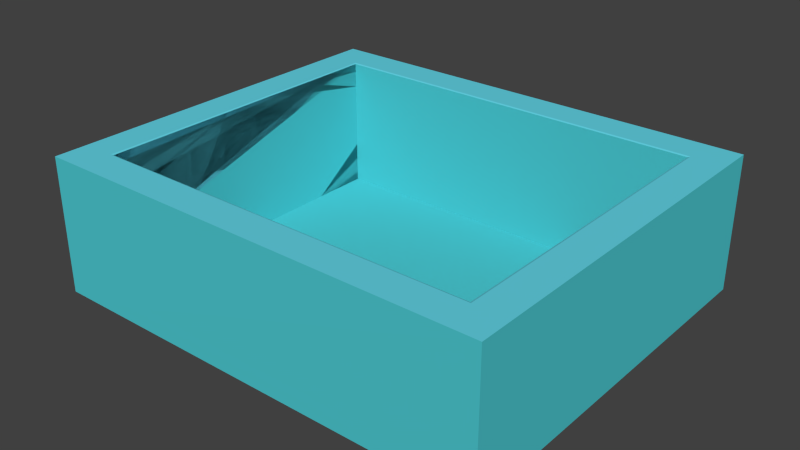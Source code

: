 # Source: source2.blend  (saved by Blender 2.76.0; exported with 4.5.12 LTS)
import bpy
from mathutils import Matrix  # noqa: F401  (used for matrix-valued properties, if any)

bpy.ops.wm.read_factory_settings(use_empty=True)
scene = bpy.context.scene
scene.name = 'Scene'

# ---- collections
col_collection_1 = bpy.data.collections.new('Collection 1'); scene.collection.children.link(col_collection_1)

# ---- materials (node trees are filled in below, after node groups)
mat_external = bpy.data.materials.new('External')
mat_external.alpha_threshold = 0.0
mat_external.use_transparent_shadow = False
mat_external.diffuse_color = (0.077, 0.595, 0.65, 1.0)
mat_external.specular_color = (0.5, 0.5, 0.5)
mat_external.roughness = 0.5
mat_internal = bpy.data.materials.new('Internal')
mat_internal.alpha_threshold = 0.0
mat_internal.use_transparent_shadow = False
mat_internal.diffuse_color = (0.07704, 0.5955, 0.65, 1.0)
mat_internal.specular_color = (0.5, 0.5, 0.5)
mat_internal.roughness = 0.5
mat_border = bpy.data.materials.new('Border')
mat_border.alpha_threshold = 0.0
mat_border.use_transparent_shadow = False
mat_border.diffuse_color = (0.1284, 0.6682, 0.8, 1.0)
mat_border.specular_color = (0.5, 0.5, 0.5)
mat_border.roughness = 0.5

# ---- material node trees

# ---- world
world_world = bpy.data.worlds.new('World'); scene.world = world_world
world_world.color = (0.05088, 0.05088, 0.05088)
world_world.use_sun_shadow = False
world_world.sun_shadow_jitter_overblur = 0.0
world_world.cycles.sampling_method = 'MANUAL'
world_world.cycles.sample_map_resolution = 256

# ---- meshes
me_cube = bpy.data.meshes.new('Cube')
me_cube.from_pydata([(-9.5, 11.5, -4.0), (9.5, 11.5, -4.0), (9.5, -11.5, -4.0), (-9.5, -11.5, -4.0), (-9.5, 11.5, 4.0), (9.5, 11.5, 4.0), (9.5, -11.5, 4.0), (-9.5, -11.5, 4.0), (-9.595, 11.61, -4.04), (9.595, 11.61, -4.04), (-9.595, 11.62, 4.04), (9.595, 11.61, 4.04), (9.595, -11.61, 4.04), (-9.595, -11.61, 4.04), (-9.5, 11.5, 4.0), (9.5, 11.5, 4.0), (-9.5, 11.5, -4.0), (9.5, 11.5, -4.0), (9.595, 13.61, 4.04), (9.595, 13.61, -4.04), (9.595, 13.61, -4.04), (11.62, 13.61, -4.04), (9.595, 13.61, 4.04), (11.62, 13.61, 4.04), (-11.62, 11.62, -4.04), (-11.61, 11.62, 4.04), (-11.62, 11.62, -4.04), (-11.61, 11.62, 4.04), (-11.61, 13.62, 4.04), (-11.62, 13.62, -4.04), (-11.62, -13.61, -4.04), (11.61, -13.62, -4.04), (11.61, -13.62, 4.04), (-11.62, -13.61, 4.04), (9.5, 11.5, 4.0), (-9.5, 11.5, -4.0), (-9.5, 11.5, 0.0), (4.75, 11.5, -4.0), (9.5, 11.5, 2.0), (4.75, 11.5, 4.0), (-9.5, 11.5, 2.0), (9.5, 11.5, -4.0), (-9.5, 11.5, -4.0), (-9.5, 11.5, 4.0), (-4.75, 11.5, 4.0), (-9.5, 11.5, -2.0), (-9.5, 11.5, 4.0), (0.0, 11.5, -4.0), (6.676e-06, 11.5, 4.0), (9.5, 11.5, -2.0), (9.5, 11.5, 2.0), (-9.5, 11.5, 0.0), (-9.5, 11.5, -2.0), (-4.75, 11.5, 4.0), (4.75, 11.5, 4.0), (-4.75, 11.5, 4.0), (-9.5, 11.5, -2.0), (7.125, 11.5, 4.0), (9.5, 11.5, -4.0), (-9.5, 11.5, -4.0), (-9.5, 11.5, 4.0), (-9.5, 11.5, -1.0), (9.5, 11.5, 4.0), (9.5, 11.5, -1.0), (-9.5, 11.5, -4.0), (6.676e-06, 11.5, 4.0), (-2.375, 11.5, 4.0), (9.5, 11.5, 1.0), (-9.5, 11.5, 0.0), (-9.5, 11.5, -1.0), (9.5, 11.5, 4.0), (9.5, 11.5, 1.0), (2.375, 11.5, 4.0), (-9.5, 11.5, 4.0), (-7.125, 11.5, 4.0), (0.0, 11.5, -4.0), (7.125, 11.5, -4.0), (2.375, 11.5, 4.0), (-7.125, 11.5, 4.0), (9.5, 11.5, 3.0), (-9.5, 11.5, 0.0), (-9.5, 11.5, 1.0), (-9.5, 11.5, -2.0), (-9.5, 11.5, -1.0), (-9.5, 11.5, -3.0), (-9.5, 11.5, 1.0), (-9.5, 11.5, 1.0), (9.5, 11.5, 2.0), (9.5, 11.5, -2.0), (9.5, 11.5, -3.0), (-4.75, 11.5, 4.0), (-7.125, 11.5, 4.0), (4.75, 11.5, 4.0), (7.125, 11.5, 4.0), (2.375, 11.5, 4.0), (7.125, 11.5, 4.0), (4.75, 11.5, -4.0), (-7.125, 11.5, -4.0), (-4.75, 11.5, 4.0), (-7.125, 11.5, 4.0), (9.5, 11.5, 1.0), (9.5, 11.5, 3.0), (-9.5, 11.5, -2.0), (-9.5, 11.5, -2.0), (9.5, 11.5, 1.0), (-7.125, 11.5, 4.0), (2.375, 11.5, -4.0), (2.375, 11.5, 4.0), (-7.125, 11.5, 4.0), (-2.375, 11.5, 4.0), (9.5, 11.5, -3.0), (9.5, 11.5, -3.0), (9.5, 11.5, 3.0), (9.5, 11.5, 1.0), (9.5, 11.5, 1.0), (-9.5, 11.5, 1.0), (-9.5, 11.5, -3.0), (-9.5, 11.5, -1.0), (-9.5, 11.5, 1.0), (-9.5, 11.5, 1.0), (2.375, 11.5, 4.0), (-7.125, 11.5, 4.0), (9.5, 11.5, 3.0), (8.313, 11.5, 4.0), (8.312, 11.5, -4.0), (9.5, 11.5, -4.0), (-9.5, 11.5, -4.0), (-9.5, 11.5, 4.0), (-1.187, 11.5, 4.0), (9.5, 11.5, 4.0), (-1.187, 11.5, 4.0), (9.5, 11.5, -4.0), (-9.5, 11.5, -4.0), (6.676e-06, 11.5, 4.0), (-1.187, 11.5, 4.0), (9.5, 11.5, -3.5), (-9.5, 11.5, 0.0), (9.5, 11.5, 4.0), (3.562, 11.5, -4.0), (-9.5, 11.5, 4.0), (9.5, 11.5, -2.5), (0.0, 11.5, -4.0), (5.938, 11.5, -4.0), (-5.937, 11.5, 4.0), (9.5, 11.5, -1.5), (-9.5, 11.5, 0.0), (-9.5, 11.5, -2.5), (-9.5, 11.5, -2.0), (-9.5, 11.5, -0.5), (-9.5, 11.5, 3.5), (-9.5, 11.5, 3.5), (9.5, 11.5, 2.0), (9.5, 11.5, 0.5), (9.5, 11.5, 2.5), (9.5, 11.5, -2.0), (9.5, 11.5, -1.5), (9.5, 11.5, -3.5), (3.563, 11.5, 4.0), (4.75, 11.5, -4.0), (5.938, 11.5, -4.0), (-4.75, 11.5, 4.0), (-5.937, 11.5, 4.0), (-9.5, 11.5, -2.0), (-9.5, 11.5, -2.0), (-9.5, 11.5, -2.5), (5.938, 11.5, 4.0), (9.5, 11.5, 2.5), (-9.5, 11.5, -4.0), (-9.5, 11.5, 4.0), (9.5, 11.5, -1.5), (9.5, 11.5, -4.0), (-9.5, 11.5, -4.0), (-9.5, 11.5, 4.0), (0.0, 11.5, -4.0), (6.676e-06, 11.5, 4.0), (5.938, 11.5, 4.0), (-3.562, 11.5, 4.0), (9.5, 11.5, 1.5), (-9.5, 11.5, 0.0), (-9.5, 11.5, 2.5), (1.188, 11.5, 4.0), (9.5, 11.5, 4.0), (9.5, 11.5, 0.5), (-9.5, 11.5, -4.0), (-8.312, 11.5, 4.0), (-9.5, 11.5, -3.5), (9.5, 11.5, 4.0), (9.5, 11.5, -3.5), (-8.312, 11.5, 4.0), (9.5, 11.5, -3.5), (0.0, 11.5, -4.0), (-8.312, 11.5, 4.0), (9.5, 11.5, 3.5), (-9.5, 11.5, 0.0), (-9.5, 11.5, -2.0), (-9.5, 11.5, -1.5), (-9.5, 11.5, -3.5), (9.5, 11.5, 2.0), (9.5, 11.5, 2.0), (9.5, 11.5, 3.5), (9.5, 11.5, -2.5), (-4.75, 11.5, 4.0), (4.75, 11.5, 4.0), (5.938, 11.5, 4.0), (4.75, 11.5, 4.0), (5.938, 11.5, 4.0), (4.75, 11.5, -4.0), (-1.188, 11.5, -4.0), (-4.75, 11.5, 4.0), (-4.75, 11.5, 4.0), (-8.312, 11.5, 4.0), (9.5, 11.5, 3.5), (-9.5, 11.5, -2.0), (-9.5, 11.5, -2.0), (-9.5, 11.5, -1.5), (-9.5, 11.5, -2.5), (-9.5, 11.5, -1.0), (-9.5, 11.5, -1.5), (-9.5, 11.5, -1.5), (9.5, 11.5, 3.0), (9.5, 11.5, 3.5), (9.5, 11.5, 1.0), (9.5, 11.5, 1.0), (9.5, 11.5, 1.5), (9.5, 11.5, 1.0), (9.5, 11.5, 1.0), (-7.125, 11.5, 4.0), (-8.312, 11.5, 4.0), (-3.562, 11.5, 4.0), (-1.187, 11.5, 4.0), (-3.562, 11.5, 4.0), (7.125, 11.5, -4.0), (5.938, 11.5, -4.0), (2.375, 11.5, -4.0), (1.188, 11.5, -4.0), (-7.125, 11.5, -4.0), (-8.312, 11.5, -4.0), (5.938, 11.5, -4.0), (2.375, 11.5, 4.0), (3.563, 11.5, 4.0), (7.125, 11.5, 4.0), (8.313, 11.5, 4.0), (7.125, 11.5, 4.0), (1.188, 11.5, 4.0), (7.125, 11.5, 4.0), (8.313, 11.5, 4.0), (5.938, 11.5, 4.0), (7.125, 11.5, 4.0), (5.938, 11.5, 4.0), (-7.125, 11.5, 4.0), (-8.312, 11.5, 4.0), (-1.187, 11.5, 4.0), (-2.375, 11.5, 4.0), (9.5, 11.5, -0.5), (9.5, 11.5, -3.0), (9.5, 11.5, -3.5), (9.5, 11.5, -2.5), (9.5, 11.5, -1.0), (9.5, 11.5, -3.0), (9.5, 11.5, -3.5), (9.5, 11.5, -2.5), (9.5, 11.5, -3.0), (9.5, 11.5, -3.5), (9.5, 11.5, 3.0), (9.5, 11.5, 2.5), (9.5, 11.5, 1.0), (9.5, 11.5, 1.0), (9.5, 11.5, 0.5), (9.5, 11.5, 1.0), (9.5, 11.5, 1.0), (-9.5, 11.5, 1.0), (-9.5, 11.5, 1.0), (-9.5, 11.5, 2.5), (-9.5, 11.5, 1.0), (-9.5, 11.5, 0.5), (-9.5, 11.5, 3.5), (-9.5, 11.5, 3.5), (-9.5, 11.5, 2.5), (-9.5, 11.5, -3.0), (-9.5, 11.5, -3.0), (-9.5, 11.5, -1.0), (-9.5, 11.5, -1.0), (-9.5, 11.5, -0.5), (-9.5, 11.5, -3.0), (-9.5, 11.5, 1.0), (-9.5, 11.5, 1.0), (-9.5, 11.5, 0.5), (-9.5, 11.5, 1.0), (-9.5, 11.5, 1.5), (9.5, 11.5, 3.5), (9.5, 11.5, -1.5), (9.5, 11.5, -1.5), (-7.125, 11.5, 4.0), (-7.125, 11.5, 4.0), (-5.937, 11.5, 4.0), (-8.312, 11.5, 4.0), (2.375, 11.5, 4.0), (2.375, 11.5, 4.0), (5.938, 11.5, -4.0), (-7.125, 11.5, 4.0), (-5.937, 11.5, 4.0), (-8.312, 11.5, 4.0), (9.5, 11.5, 3.0), (9.5, 11.5, 2.5), (9.5, 11.5, 3.5), (-9.5, 11.5, -2.5), (-9.5, 11.5, -2.5), (-9.5, 11.5, -2.5), (9.5, 11.5, 3.5), (9.5, 11.5, 2.5), (9.5, 11.5, 2.5), (-5.937, 11.5, 4.0), (-5.937, 11.5, 4.0), (5.938, 11.5, -4.0), (5.938, 11.5, -4.0), (3.563, 11.5, 4.0), (-5.937, 11.5, 4.0), (-5.937, 11.5, 4.0), (9.5, 11.5, -1.5), (9.5, 11.5, -1.5), (9.5, 11.5, 3.5), (-9.5, 11.5, 1.5), (-9.5, 11.5, -3.5), (-9.5, 11.5, -1.5), (-9.5, 11.5, -0.5), (-9.5, 11.5, -0.5), (-9.5, 11.5, -3.5), (-9.5, 11.5, 3.5), (-9.5, 11.5, 3.5), (-9.5, 11.5, 3.5), (-9.5, 11.5, 3.5), (-9.5, 11.5, 2.5), (-9.5, 11.5, 3.5), (9.5, 11.5, 0.5), (9.5, 11.5, 0.5), (9.5, 11.5, 2.5), (9.5, 11.5, 2.5), (9.5, 11.5, -2.5), (9.5, 11.5, -3.5), (9.5, 11.5, -3.5), (9.5, 11.5, -3.5), (9.5, 11.5, -1.5), (9.5, 11.5, -2.5), (9.5, 11.5, -3.5), (9.5, 11.5, -3.5), (9.5, 11.5, -3.5), (9.5, 11.5, -3.5), (9.5, 11.5, -0.5), (9.5, 11.5, -1.5), (-1.187, 11.5, 4.0), (-1.187, 11.5, 4.0), (-8.312, 11.5, 4.0), (5.938, 11.5, 4.0), (8.313, 11.5, 4.0), (1.188, 11.5, 4.0), (3.563, 11.5, 4.0), (5.938, 11.5, 4.0), (8.313, 11.5, 4.0), (3.563, 11.5, 4.0), (8.312, 11.5, -4.0), (5.938, 11.5, -4.0), (5.938, 11.5, -4.0), (-8.312, 11.5, -4.0), (1.188, 11.5, -4.0), (5.938, 11.5, -4.0), (5.938, 11.5, -4.0), (-3.562, 11.5, 4.0), (-1.187, 11.5, 4.0), (-3.562, 11.5, 4.0), (-8.312, 11.5, 4.0), (-5.937, 11.5, 4.0), (9.5, 11.5, 0.5), (9.5, 11.5, 1.5), (-9.5, 11.5, -1.5), (-9.5, 11.5, -1.5), (-9.5, 11.5, -2.5), (-9.5, 11.5, -2.5), (-9.5, 11.5, -1.5), (-9.5, 11.5, -1.5), (9.5, 11.5, 3.5), (9.5, 11.5, 1.5), (-8.312, 11.5, 4.0), (-3.562, 11.5, 4.0), (3.562, 11.5, -4.0), (-1.188, 11.5, -4.0), (5.938, 11.5, 4.0), (5.938, 11.5, 4.0), (5.938, 11.5, 4.0), (5.938, 11.5, 4.0), (-8.312, 11.5, 4.0), (9.5, 11.5, -2.5), (9.5, 11.5, -2.5), (-9.5, 11.5, 0.5), (-9.5, 11.5, 2.5), (-9.5, 11.5, 0.5), (9.5, 11.5, 3.5), (-8.312, 11.5, 4.0), (-8.312, 11.5, 4.0), (9.5, 11.5, 3.5)], [], [(2, 3, 7, 6), (19, 29, 28, 18), (143, 370, 209, 368, 176), (227, 172, 46, 210, 381, 226, 105), (368, 209, 98, 228), (28, 27, 10, 11, 18), (19, 18, 11, 9), (358, 238, 107, 239), (244, 352, 246, 245, 353, 123, 57), (60, 168, 389, 250, 351, 127, 329, 275), (20, 9, 11, 22), (43, 149, 327, 276, 73, 139), (12, 11, 5, 6), (23, 22, 11, 12, 13, 10, 25, 33, 32), (300, 312, 299, 74, 44, 160, 382, 230, 366, 208, 311), (101, 211, 308, 302), (55, 161, 311, 208), (10, 8, 24, 25), (289, 62, 129, 34, 192, 395), (185, 61, 4, 7, 3, 0), (169, 318, 291, 256, 342, 104, 224, 371, 182), (256, 291, 318, 169, 140, 390), (84, 196, 322, 283), (194, 283, 322, 171, 362, 236, 64, 132, 35, 183, 375, 146, 52, 147, 82), (10, 13, 7, 4), (26, 27, 28, 29), (351, 250, 108, 249, 389, 168, 330, 149, 43, 139, 73, 276, 328, 393, 179, 331, 272, 115, 270, 86, 287, 119, 288, 321, 378, 218, 373, 214, 377, 217, 103, 163, 56, 212, 102, 162, 45, 40, 14, 188, 397, 301, 210, 46, 150, 332, 172, 227, 369, 191, 396, 295, 294, 316, 293, 91, 53, 201, 90, 109, 252, 66, 134, 349, 133, 65, 174, 48, 94, 296, 315, 157, 355, 387, 203, 93, 247, 202, 92, 248, 388, 175, 77, 238, 358, 239, 107, 54, 205, 385, 240, 137, 70, 241, 357, 181, 219, 79, 192, 34, 129, 62, 289, 320, 199, 153, 336, 264, 112, 263, 186, 5, 123, 353, 245, 246, 352, 244, 57, 180, 354, 243, 251, 350, 128, 184), (0, 3, 2, 1, 124, 37), (277, 393, 328, 276), (273, 392, 145, 80, 193, 324, 282, 325, 148, 51, 178, 68, 136, 36, 69, 216, 374, 217, 115, 271, 81, 284, 394, 286, 118, 285, 85), (279, 116, 278, 84, 283, 194, 323, 195, 83, 280, 117, 281, 61, 185, 326), (60, 275, 330, 168), (172, 332, 150, 46), (63, 187, 1, 2, 6, 5, 38, 71), (12, 6, 7, 13), (113, 265, 334, 267, 333, 257, 63, 71, 266), (338, 262, 339, 135, 345, 131, 231, 76, 142, 314, 298, 313, 159, 41, 89, 261), (344, 189, 17, 138, 383, 233, 106, 234, 363, 173, 47, 141, 75, 190, 364, 232, 365, 170, 346, 156, 343, 255, 110, 254), (120, 229, 367, 130, 72, 297), (24, 8, 26, 29, 19, 9, 20, 21, 31, 30), (274, 275, 329, 127, 351, 184, 4, 61, 281, 117, 280, 83, 195, 323, 194, 82, 147, 52, 213, 374, 216, 69, 36, 136, 68, 178, 51, 148, 325, 282, 324, 193, 80, 145, 392), (205, 54, 204, 356), (181, 357, 241, 70), (237, 361, 158, 96, 206, 37, 124, 359, 360), (38, 5, 186, 263, 112, 264, 335, 198), (31, 21, 23, 32), (189, 40, 45, 138, 17), (128, 350, 251, 243, 354, 180), (33, 25, 24, 30), (228, 98, 105, 226, 99, 210, 301, 121, 299, 312, 300, 311, 161, 55, 208, 366, 230, 382, 160, 44, 130, 367, 229, 120, 297, 72, 39, 165, 386, 242, 398, 304, 122, 302, 308, 211, 379, 137, 240, 95, 205, 356, 204, 54, 107, 238, 368), (77, 175, 388, 248, 92, 202, 247, 93, 203, 387, 355, 157, 315, 296, 94, 48, 174, 65, 133, 349, 134, 66, 252, 109, 90, 201, 53, 91, 293, 316, 294, 317, 292, 78, 191, 369, 227, 105, 98, 209, 370, 143, 176, 368, 238), (121, 301, 397, 188, 74, 299), (52, 146, 375, 213), (305, 307, 162, 102, 212, 56, 163, 103, 215, 376, 164, 306), (220, 70, 137, 379), (309, 225, 100, 221, 380, 223, 253, 347, 222, 372, 177, 50, 79, 219, 181, 70, 220, 379, 211, 101, 302, 122, 303), (226, 381, 210, 99), (10, 27, 26, 8), (40, 189, 344, 254, 110, 255, 343, 156, 346, 170, 365, 232, 364, 190, 75, 141, 47, 207, 384, 235, 97, 42, 167, 59, 126, 16, 138, 45, 162, 307, 305, 306, 164, 376, 215, 103, 217, 374, 213, 375, 183, 35, 132, 64, 236, 362, 171, 322, 196, 84, 278, 116, 279, 326, 185, 0, 37, 206, 96, 158, 361, 237, 360, 359, 124, 1, 125, 58, 259, 340, 258, 111, 260, 391, 341, 155, 200, 337, 261, 89, 41, 159, 313, 298, 314, 142, 76, 231, 342, 256, 390, 140, 169, 182, 39, 72, 130, 44, 74, 188, 14), (240, 385, 205, 95), (108, 250, 389, 249), (15, 166, 310, 303, 122, 304, 398, 242, 386, 165), (200, 155, 341, 391, 260, 111, 258, 340, 187, 63, 257, 333, 267, 334, 152, 153, 199, 320, 289, 395, 192, 79, 50, 151, 87, 197, 269, 114, 268, 67, 222, 347, 348, 144, 49, 154, 88, 290, 319, 337), (265, 113, 266, 71, 38, 198, 335, 264, 336, 153, 152, 334), (87, 151, 50, 177, 372, 222, 67, 268, 114, 269, 197), (284, 81, 271, 115, 272, 331, 179, 393, 277, 276, 327, 149, 330, 275, 274, 392, 273, 85, 285, 118, 286, 394), (119, 287, 86, 270, 115, 217, 377, 214, 373, 218, 378, 321, 288), (1, 187, 340, 259, 58, 125), (10, 4, 184, 128, 180, 57, 123, 5, 11), (295, 396, 191, 78, 292, 317, 294), (138, 16, 126, 59, 167, 42, 97, 235, 384, 207, 47, 173, 363, 234, 106, 233, 383), (33, 30, 31, 32), (20, 22, 23, 21), (165, 39, 182, 371, 224, 104, 342, 231, 131, 345, 135, 339, 262, 338, 261, 337, 319, 290, 88, 154, 49, 144, 348, 347, 253, 223, 380, 221, 100, 225, 309, 303, 310, 166, 15)])
me_cube.polygons.foreach_set('material_index', [1, 0, 2, 2, 2, 2, 0, 2, 2, 2, 0, 1, 2, 2, 2, 1, 2, 0, 1, 1, 1, 1, 1, 1, 2, 0, 2, 1, 1, 1, 1, 1, 1, 1, 2, 1, 1, 1, 2, 0, 1, 2, 2, 1, 1, 0, 1, 2, 0, 2, 2, 2, 1, 1, 1, 1, 2, 0, 1, 2, 2, 1, 1, 1, 1, 1, 1, 1, 2, 2, 1, 0, 0, 1])
_uv = me_cube.uv_layers.new(name='Cube-mesh-map-0')
_uv.uv.foreach_set('vector', [1.0, 0.6897, 1.0, 1.0, 0.8648, 1.0, 0.8648, 0.6897, 0.8648, 0.3794, 0.8648, 0.6928, 0.7282, 0.6928, 0.7282, 0.3794, 0.06182, 0.3775, 0.06182, 0.3775, 0.0819, 0.3775, 0.102, 0.3775, 0.102, 0.3775, 0.02168, 0.3775, 0.001606, 0.3775, 0.001606, 0.3775, 0.02168, 0.3775, 0.02168, 0.3775, 0.04175, 0.3775, 0.04175, 0.3775, 0.102, 0.3775, 0.0819, 0.3775, 0.0819, 0.3775, 0.102, 0.3775, 0.0, 0.3794, 0.0, 0.3794, 0.0, 0.3794, 0.3244, 0.3794, 0.3244, 0.3794, 0.6487, 0.0, 0.7853, 1.558e-07, 0.7853, 1.558e-07, 0.6487, 0.0, 0.2224, 0.3775, 0.2023, 0.3775, 0.2023, 0.3775, 0.2224, 0.3775, 0.2826, 0.3775, 0.2626, 0.3775, 0.2626, 0.3775, 0.3027, 0.3775, 0.3027, 0.3775, 0.3027, 0.3775, 0.2826, 0.3775, 0.001606, 0.3775, 0.001606, 0.3775, 0.02168, 0.3775, 0.02168, 0.3775, 0.02168, 0.3775, 0.593, 0.3794, 0.5845, 0.3794, 0.5845, 0.3794, 0.6487, 0.0, 0.6487, 0.0, 0.7853, 1.558e-07, 0.7853, 1.558e-07, 0.593, 0.3794, 0.5845, 0.3794, 0.5845, 0.3794, 0.5845, 0.3794, 0.593, 0.3794, 0.593, 0.3794, 0.3244, 0.0, 0.3244, 0.3794, 0.3228, 0.3775, 0.3228, 0.001878, 0.3244, 0.3794, 0.3244, 0.3794, 0.3244, 0.3794, 0.3244, 0.0, 0.0, 0.0, 0.0, 0.3794, 0.0, 0.3794, 0.0, 0.0, 0.3244, 0.0, 0.06182, 0.3775, 0.06182, 0.3775, 0.04175, 0.3775, 0.04175, 0.3775, 0.0819, 0.3775, 0.0819, 0.3775, 0.102, 0.3775, 0.102, 0.3775, 0.102, 0.3775, 0.0819, 0.3775, 0.06182, 0.3775, 0.6099, 0.3794, 0.6014, 0.3794, 0.6014, 0.3794, 0.6099, 0.3794, 0.0819, 0.3775, 0.06182, 0.3775, 0.06182, 0.3775, 0.0819, 0.3775, 0.4577, 0.7588, 0.3212, 0.7588, 0.3212, 0.7588, 0.4577, 0.7588, 0.6014, 0.3794, 0.593, 0.3794, 0.593, 0.3794, 0.593, 0.3794, 0.6014, 0.3794, 0.6014, 0.3794, 0.4662, 0.3794, 0.5085, 0.3794, 0.593, 0.3794, 0.593, 0.755, 0.4577, 0.755, 0.4577, 0.3794, 0.6859, 0.3794, 0.6859, 0.3794, 0.6859, 0.3794, 0.7028, 0.3794, 0.7028, 0.3794, 0.6437, 0.3794, 0.6437, 0.3794, 0.6521, 0.3794, 0.6521, 0.3794, 0.7028, 0.3794, 0.6859, 0.3794, 0.6859, 0.3794, 0.6859, 0.3794, 0.7028, 0.3794, 0.7028, 0.3794, 0.4746, 0.3794, 0.4662, 0.3794, 0.4662, 0.3794, 0.4746, 0.3794, 0.4915, 0.3794, 0.4746, 0.3794, 0.4662, 0.3794, 0.3212, 0.3794, 0.3011, 0.3794, 0.3011, 0.3794, 0.4577, 0.3794, 0.4577, 0.3794, 0.4577, 0.3794, 0.4577, 0.3794, 0.4831, 0.3794, 0.4831, 0.3794, 0.4915, 0.3794, 0.4915, 0.3794, 0.4915, 0.3794, 0.0, 0.3794, 0.0, 0.0, 0.001606, 0.001878, 0.001606, 0.3775, 0.3212, 0.7588, 0.4577, 0.7588, 0.4577, 0.7588, 0.3212, 0.7588, 0.02168, 0.3775, 0.02168, 0.3775, 0.04175, 0.3775, 0.04175, 0.3775, 0.02168, 0.3775, 0.593, 0.3794, 0.5845, 0.3794, 0.5845, 0.3794, 0.001606, 0.3775, 0.001606, 0.3775, 0.593, 0.3794, 0.5845, 0.3794, 0.5845, 0.3794, 0.5676, 0.3794, 0.5676, 0.3794, 0.5676, 0.3794, 0.5676, 0.3794, 0.5423, 0.3794, 0.5423, 0.3794, 0.5423, 0.3794, 0.5423, 0.3794, 0.5423, 0.3794, 0.5507, 0.3794, 0.5507, 0.3794, 0.5, 0.3794, 0.5, 0.3794, 0.5, 0.3794, 0.5, 0.3794, 0.5, 0.3794, 0.5, 0.3794, 0.4915, 0.3794, 0.4915, 0.3794, 0.4915, 0.3794, 0.4915, 0.3794, 0.4915, 0.3794, 0.4915, 0.3794, 0.4915, 0.3794, 0.5592, 0.3794, 0.001606, 0.3775, 0.02168, 0.3775, 0.02168, 0.3775, 0.02168, 0.3775, 0.02168, 0.3775, 0.593, 0.3794, 0.5845, 0.3794, 0.5845, 0.3794, 0.593, 0.3794, 0.02168, 0.3775, 0.02168, 0.3775, 0.02168, 0.3775, 0.02168, 0.3775, 0.02168, 0.3775, 0.06182, 0.3775, 0.06182, 0.3775, 0.04175, 0.3775, 0.04175, 0.3775, 0.0819, 0.3775, 0.0819, 0.3775, 0.0819, 0.3775, 0.122, 0.3775, 0.122, 0.3775, 0.122, 0.3775, 0.1421, 0.3775, 0.1421, 0.3775, 0.1622, 0.3775, 0.1622, 0.3775, 0.1622, 0.3775, 0.1622, 0.3775, 0.2023, 0.3775, 0.2023, 0.3775, 0.2224, 0.3775, 0.2224, 0.3775, 0.2224, 0.3775, 0.2626, 0.3775, 0.2626, 0.3775, 0.2826, 0.3775, 0.2826, 0.3775, 0.2425, 0.3775, 0.2425, 0.3775, 0.2626, 0.3775, 0.2626, 0.3775, 0.2626, 0.3775, 0.2023, 0.3775, 0.2023, 0.3775, 0.2224, 0.3775, 0.2224, 0.3775, 0.2023, 0.3775, 0.2425, 0.3775, 0.2626, 0.3775, 0.2626, 0.3775, 0.2826, 0.3775, 0.3228, 0.3775, 0.3228, 0.3775, 0.3027, 0.3775, 0.3027, 0.3775, 0.593, 0.3794, 0.6099, 0.3794, 0.6099, 0.3794, 0.6014, 0.3794, 0.3228, 0.3775, 0.3228, 0.3775, 0.593, 0.3794, 0.6014, 0.3794, 0.6014, 0.3794, 0.6014, 0.3794, 0.6183, 0.3794, 0.6183, 0.3794, 0.6183, 0.3794, 0.6099, 0.3794, 0.6099, 0.3794, 0.3228, 0.3775, 0.3228, 0.3775, 0.3027, 0.3775, 0.3027, 0.3775, 0.3027, 0.3775, 0.2626, 0.3775, 0.2626, 0.3775, 0.2826, 0.3775, 0.2826, 0.3775, 0.1823, 0.3775, 0.1823, 0.3775, 0.1823, 0.3775, 0.1421, 0.3775, 0.1421, 0.3775, 0.1421, 0.3775, 0.02168, 0.3775, 0.3212, 0.3794, 0.3212, 0.755, 0.0, 0.755, 0.0, 0.3794, 0.02007, 0.3794, 0.08029, 0.3794, 0.5676, 0.3794, 0.5676, 0.3794, 0.5845, 0.3794, 0.5845, 0.3794, 0.5423, 0.3794, 0.5338, 0.3794, 0.5254, 0.3794, 0.5254, 0.3794, 0.5254, 0.3794, 0.5169, 0.3794, 0.5169, 0.3794, 0.5169, 0.3794, 0.5169, 0.3794, 0.5254, 0.3794, 0.5254, 0.3794, 0.5254, 0.3794, 0.5254, 0.3794, 0.5254, 0.3794, 0.5085, 0.3794, 0.5085, 0.3794, 0.5, 0.3794, 0.5, 0.3794, 0.5423, 0.3794, 0.5423, 0.3794, 0.5423, 0.3794, 0.5423, 0.3794, 0.5338, 0.3794, 0.5338, 0.3794, 0.5423, 0.3794, 0.5423, 0.3794, 0.5423, 0.3794, 0.4746, 0.3794, 0.4746, 0.3794, 0.4746, 0.3794, 0.4746, 0.3794, 0.4746, 0.3794, 0.4915, 0.3794, 0.5, 0.3794, 0.5, 0.3794, 0.5085, 0.3794, 0.5085, 0.3794, 0.5085, 0.3794, 0.5085, 0.3794, 0.5085, 0.3794, 0.4662, 0.3794, 0.4662, 0.3794, 0.593, 0.3794, 0.5845, 0.3794, 0.5845, 0.3794, 0.593, 0.3794, 0.593, 0.3794, 0.5845, 0.3794, 0.5845, 0.3794, 0.593, 0.3794, 0.6775, 0.3794, 0.7197, 0.3794, 0.7282, 0.3794, 0.7282, 0.755, 0.593, 0.755, 0.593, 0.3794, 0.6268, 0.3794, 0.6437, 0.3794, 0.3244, 0.0, 0.3228, 0.001878, 0.001606, 0.001878, 0.0, 0.0, 0.6437, 0.3794, 0.6437, 0.3794, 0.6521, 0.3794, 0.6521, 0.3794, 0.6521, 0.3794, 0.6775, 0.3794, 0.6775, 0.3794, 0.6437, 0.3794, 0.6437, 0.3794, 0.7197, 0.3794, 0.7197, 0.3794, 0.7197, 0.3794, 0.7197, 0.3794, 0.7197, 0.3794, 0.0, 0.3794, 0.04015, 0.3794, 0.04015, 0.3794, 0.06022, 0.3794, 0.06022, 0.3794, 0.06022, 0.3794, 0.06022, 0.3794, 0.06022, 0.3794, 0.7282, 0.3794, 0.7113, 0.3794, 0.7113, 0.3794, 0.7197, 0.3794, 0.7197, 0.3794, 0.0, 0.3794, 0.1004, 0.3794, 0.1004, 0.3794, 0.1204, 0.3794, 0.1204, 0.3794, 0.1405, 0.3794, 0.1405, 0.3794, 0.1606, 0.3794, 0.1606, 0.3794, 0.1606, 0.3794, 0.1606, 0.3794, 0.1606, 0.3794, 0.06022, 0.3794, 0.06022, 0.3794, 0.06022, 0.3794, 0.7282, 0.3794, 0.7197, 0.3794, 0.7197, 0.3794, 0.7197, 0.3794, 0.7197, 0.3794, 0.7113, 0.3794, 0.7113, 0.3794, 0.2023, 0.3775, 0.1421, 0.3775, 0.1421, 0.3775, 0.1421, 0.3775, 0.2023, 0.3775, 0.2023, 0.3775, 0.3244, 0.0, 0.3244, 0.0, 0.3244, 0.0, 0.3244, 0.0, 0.6487, 0.0, 0.6487, 0.0, 0.6487, 0.0, 0.6487, 0.0, 0.6487, 0.3794, 0.3244, 0.3794, 0.5338, 0.3794, 0.5845, 0.3794, 0.5845, 0.3794, 0.001606, 0.3775, 0.02168, 0.3775, 0.02168, 0.3775, 0.593, 0.3794, 0.5085, 0.3794, 0.5085, 0.3794, 0.5085, 0.3794, 0.5085, 0.3794, 0.5085, 0.3794, 0.5, 0.3794, 0.5, 0.3794, 0.4915, 0.3794, 0.4915, 0.3794, 0.4915, 0.3794, 0.4915, 0.3794, 0.4915, 0.3794, 0.5, 0.3794, 0.5085, 0.3794, 0.5085, 0.3794, 0.5254, 0.3794, 0.5254, 0.3794, 0.5254, 0.3794, 0.5254, 0.3794, 0.5254, 0.3794, 0.5169, 0.3794, 0.5169, 0.3794, 0.5169, 0.3794, 0.5169, 0.3794, 0.5254, 0.3794, 0.5254, 0.3794, 0.5254, 0.3794, 0.5338, 0.3794, 0.2626, 0.3775, 0.2425, 0.3775, 0.2425, 0.3775, 0.2626, 0.3775, 0.3228, 0.3775, 0.3027, 0.3775, 0.3027, 0.3775, 0.3228, 0.3775, 0.06022, 0.3794, 0.06022, 0.3794, 0.08029, 0.3794, 0.08029, 0.3794, 0.08029, 0.3794, 0.08029, 0.3794, 0.02007, 0.3794, 0.02007, 0.3794, 0.06022, 0.3794, 0.6268, 0.3794, 0.593, 0.3794, 0.593, 0.3794, 0.6099, 0.3794, 0.6099, 0.3794, 0.6183, 0.3794, 0.6183, 0.3794, 0.6268, 0.3794, 0.6487, 0.3794, 0.6487, 0.0, 0.7853, 1.558e-07, 0.7853, 0.3794, 0.8732, 0.3794, 0.9662, 0.6897, 0.8986, 0.6897, 0.8648, 0.4764, 0.8648, 0.3794, 0.1421, 0.3775, 0.1421, 0.3775, 0.1421, 0.3775, 0.1823, 0.3775, 0.1823, 0.3775, 0.1823, 0.3775, 0.4577, 0.3794, 0.4577, 0.7588, 0.3212, 0.7588, 0.3212, 0.3794, 0.102, 0.3775, 0.0819, 0.3775, 0.04175, 0.3775, 0.04175, 0.3775, 0.04175, 0.3775, 0.02168, 0.3775, 0.02168, 0.3775, 0.04175, 0.3775, 0.04175, 0.3775, 0.06182, 0.3775, 0.06182, 0.3775, 0.06182, 0.3775, 0.06182, 0.3775, 0.0819, 0.3775, 0.0819, 0.3775, 0.102, 0.3775, 0.102, 0.3775, 0.102, 0.3775, 0.0819, 0.3775, 0.0819, 0.3775, 0.1421, 0.3775, 0.1421, 0.3775, 0.1421, 0.3775, 0.2023, 0.3775, 0.2023, 0.3775, 0.2023, 0.3775, 0.2425, 0.3775, 0.2626, 0.3775, 0.2626, 0.3775, 0.2826, 0.3775, 0.6014, 0.3794, 0.6014, 0.3794, 0.6099, 0.3794, 0.6099, 0.3794, 0.6014, 0.3794, 0.6014, 0.3794, 0.6014, 0.3794, 0.3228, 0.3775, 0.2826, 0.3775, 0.2826, 0.3775, 0.2626, 0.3775, 0.2626, 0.3775, 0.2425, 0.3775, 0.2425, 0.3775, 0.2023, 0.3775, 0.2023, 0.3775, 0.102, 0.3775, 0.2023, 0.3775, 0.2626, 0.3775, 0.2626, 0.3775, 0.2626, 0.3775, 0.2425, 0.3775, 0.2425, 0.3775, 0.2826, 0.3775, 0.2826, 0.3775, 0.2626, 0.3775, 0.2626, 0.3775, 0.2224, 0.3775, 0.2224, 0.3775, 0.2224, 0.3775, 0.2023, 0.3775, 0.2023, 0.3775, 0.1622, 0.3775, 0.1622, 0.3775, 0.1622, 0.3775, 0.1622, 0.3775, 0.1421, 0.3775, 0.1421, 0.3775, 0.122, 0.3775, 0.122, 0.3775, 0.122, 0.3775, 0.0819, 0.3775, 0.0819, 0.3775, 0.0819, 0.3775, 0.04175, 0.3775, 0.04175, 0.3775, 0.06182, 0.3775, 0.06182, 0.3775, 0.06182, 0.3775, 0.04175, 0.3775, 0.04175, 0.3775, 0.02168, 0.3775, 0.02168, 0.3775, 0.02168, 0.3775, 0.04175, 0.3775, 0.0819, 0.3775, 0.0819, 0.3775, 0.06182, 0.3775, 0.06182, 0.3775, 0.102, 0.3775, 0.102, 0.3775, 0.2023, 0.3775, 0.04175, 0.3775, 0.02168, 0.3775, 0.02168, 0.3775, 0.02168, 0.3775, 0.04175, 0.3775, 0.04175, 0.3775, 0.4915, 0.3794, 0.4831, 0.3794, 0.4831, 0.3794, 0.4915, 0.3794, 0.4831, 0.3794, 0.4831, 0.3794, 0.4915, 0.3794, 0.4915, 0.3794, 0.4915, 0.3794, 0.4915, 0.3794, 0.4915, 0.3794, 0.4915, 0.3794, 0.4831, 0.3794, 0.4831, 0.3794, 0.4831, 0.3794, 0.4831, 0.3794, 0.6014, 0.3794, 0.593, 0.3794, 0.593, 0.3794, 0.6014, 0.3794, 0.6183, 0.3794, 0.6437, 0.3794, 0.6437, 0.3794, 0.6437, 0.3794, 0.6352, 0.3794, 0.6352, 0.3794, 0.669, 0.3794, 0.669, 0.3794, 0.6437, 0.3794, 0.6352, 0.3794, 0.6352, 0.3794, 0.6268, 0.3794, 0.6099, 0.3794, 0.6099, 0.3794, 0.593, 0.3794, 0.593, 0.3794, 0.6014, 0.3794, 0.6014, 0.3794, 0.6014, 0.3794, 0.6099, 0.3794, 0.6099, 0.3794, 0.6099, 0.3794, 0.6183, 0.3794, 0.04175, 0.3775, 0.02168, 0.3775, 0.02168, 0.3775, 0.04175, 0.3775, 0.4577, 0.7588, 0.4577, 0.7588, 0.3212, 0.7588, 0.3212, 0.7588, 0.9662, 0.6897, 0.7197, 0.3794, 0.7197, 0.3794, 0.7113, 0.3794, 0.7113, 0.3794, 0.7197, 0.3794, 0.7197, 0.3794, 0.7197, 0.3794, 0.7197, 0.3794, 0.0, 0.3794, 0.06022, 0.3794, 0.06022, 0.3794, 0.06022, 0.3794, 0.1606, 0.3794, 0.1606, 0.3794, 0.1606, 0.3794, 0.1606, 0.3794, 0.1807, 0.3794, 0.1807, 0.3794, 0.281, 0.3794, 0.281, 0.3794, 0.4577, 0.3794, 0.4577, 0.3794, 0.4577, 0.3794, 0.4577, 0.3794, 0.8648, 0.6897, 0.8648, 0.4764, 0.4915, 0.3794, 0.4915, 0.3794, 0.4831, 0.3794, 0.4831, 0.3794, 0.4831, 0.3794, 0.4831, 0.3794, 0.4831, 0.3794, 0.4831, 0.3794, 0.4915, 0.3794, 0.5, 0.3794, 0.5, 0.3794, 0.4915, 0.3794, 0.4831, 0.3794, 0.3212, 0.3794, 0.3212, 0.3794, 0.3212, 0.3794, 0.3212, 0.3794, 0.3011, 0.3794, 0.3011, 0.3794, 0.4577, 0.3794, 0.4662, 0.3794, 0.4662, 0.3794, 0.4746, 0.3794, 0.4746, 0.3794, 0.4746, 0.3794, 0.4746, 0.3794, 0.4662, 0.3794, 0.4662, 0.3794, 0.3212, 0.3794, 0.08029, 0.3794, 0.08029, 0.3794, 0.08029, 0.3794, 0.08029, 0.3794, 0.06022, 0.3794, 0.06022, 0.3794, 0.06022, 0.3794, 0.02007, 0.3794, 0.02007, 0.3794, 0.0, 0.3794, 0.0, 0.3794, 0.7282, 0.3794, 0.7197, 0.3794, 0.7197, 0.3794, 0.7113, 0.3794, 0.7113, 0.3794, 0.7028, 0.3794, 0.7028, 0.3794, 0.6859, 0.3794, 0.6859, 0.3794, 0.7028, 0.3794, 0.7028, 0.3794, 0.7113, 0.3794, 0.7113, 0.3794, 0.0, 0.3794, 0.06022, 0.3794, 0.06022, 0.3794, 0.06022, 0.3794, 0.06022, 0.3794, 0.06022, 0.3794, 0.04015, 0.3794, 0.04015, 0.3794, 0.7028, 0.3794, 0.7028, 0.3794, 0.7028, 0.3794, 0.8901, 0.3794, 0.907, 0.3794, 0.9408, 0.3794, 1.0, 0.457, 1.0, 0.4958, 1.0, 0.5539, 1.0, 0.6121, 1.0, 0.6509, 1.0, 0.6703, 1.0, 0.6897, 0.2826, 0.3775, 0.2626, 0.3775, 0.2626, 0.3775, 0.2826, 0.3775, 0.04175, 0.3775, 0.02168, 0.3775, 0.02168, 0.3775, 0.04175, 0.3775, 0.593, 0.3794, 0.6183, 0.3794, 0.6183, 0.3794, 0.6183, 0.3794, 0.6099, 0.3794, 0.6014, 0.3794, 0.6014, 0.3794, 0.2826, 0.3775, 0.2626, 0.3775, 0.2626, 0.3775, 0.7028, 0.3794, 0.6859, 0.3794, 0.6859, 0.3794, 0.7028, 0.3794, 0.7028, 0.3794, 0.7113, 0.3794, 0.7113, 0.3794, 0.7197, 0.3794, 0.7197, 0.3794, 0.6775, 0.3794, 0.6775, 0.3794, 0.6521, 0.3794, 0.6521, 0.3794, 0.6521, 0.3794, 0.6521, 0.3794, 0.6183, 0.3794, 0.6014, 0.3794, 0.6014, 0.3794, 0.6014, 0.3794, 0.6014, 0.3794, 0.6014, 0.3794, 0.6099, 0.3794, 0.6268, 0.3794, 0.6268, 0.3794, 0.6268, 0.3794, 0.6268, 0.3794, 0.6437, 0.3794, 0.6437, 0.3794, 0.6437, 0.3794, 0.6437, 0.3794, 0.6437, 0.3794, 0.669, 0.3794, 0.6859, 0.3794, 0.6859, 0.3794, 0.6944, 0.3794, 0.6944, 0.3794, 0.6944, 0.3794, 0.6859, 0.3794, 0.6859, 0.3794, 0.7028, 0.3794, 0.6437, 0.3794, 0.6437, 0.3794, 0.6437, 0.3794, 0.6437, 0.3794, 0.6268, 0.3794, 0.6268, 0.3794, 0.6183, 0.3794, 0.6183, 0.3794, 0.6183, 0.3794, 0.6183, 0.3794, 0.6521, 0.3794, 0.6521, 0.3794, 0.6268, 0.3794, 0.6268, 0.3794, 0.6268, 0.3794, 0.6352, 0.3794, 0.6352, 0.3794, 0.6437, 0.3794, 0.6437, 0.3794, 0.6437, 0.3794, 0.6437, 0.3794, 0.6437, 0.3794, 0.6268, 0.3794, 0.5423, 0.3794, 0.5423, 0.3794, 0.5423, 0.3794, 0.5423, 0.3794, 0.5676, 0.3794, 0.5676, 0.3794, 0.5676, 0.3794, 0.5676, 0.3794, 0.5676, 0.3794, 0.5845, 0.3794, 0.5845, 0.3794, 0.5845, 0.3794, 0.5845, 0.3794, 0.5845, 0.3794, 0.5338, 0.3794, 0.5338, 0.3794, 0.5423, 0.3794, 0.5423, 0.3794, 0.5423, 0.3794, 0.5423, 0.3794, 0.5338, 0.3794, 0.5338, 0.3794, 0.5423, 0.3794, 0.5423, 0.3794, 0.5423, 0.3794, 0.5423, 0.3794, 0.5423, 0.3794, 0.5, 0.3794, 0.5, 0.3794, 0.5, 0.3794, 0.5, 0.3794, 0.5, 0.3794, 0.5, 0.3794, 0.5507, 0.3794, 0.5507, 0.3794, 0.7282, 0.3794, 0.7197, 0.3794, 0.7197, 0.3794, 0.7197, 0.3794, 0.7282, 0.3794, 0.7282, 0.3794, 0.0, 0.3794, 0.001606, 0.3775, 0.02168, 0.3775, 0.1421, 0.3775, 0.1823, 0.3775, 0.2826, 0.3775, 0.3027, 0.3775, 0.3228, 0.3775, 0.3244, 0.3794, 0.02168, 0.3775, 0.02168, 0.3775, 0.02168, 0.3775, 0.04175, 0.3775, 0.04175, 0.3775, 0.06182, 0.3775, 0.06182, 0.3775, 0.1004, 0.3794, 0.3212, 0.3794, 0.3212, 0.3794, 0.3212, 0.3794, 0.3212, 0.3794, 0.3212, 0.3794, 0.281, 0.3794, 0.281, 0.3794, 0.1807, 0.3794, 0.1807, 0.3794, 0.1606, 0.3794, 0.1606, 0.3794, 0.1405, 0.3794, 0.1405, 0.3794, 0.1204, 0.3794, 0.1204, 0.3794, 0.1004, 0.3794, 0.7853, 0.0, 0.9219, 0.0, 0.9219, 0.3134, 0.7853, 0.3134, 0.6487, 0.0, 0.7853, 1.558e-07, 0.7853, 1.558e-07, 0.6487, 0.0, 1.0, 0.4376, 1.0, 0.457, 0.6521, 0.3794, 0.6521, 0.3794, 0.6437, 0.3794, 0.6437, 0.3794, 0.7028, 0.3794, 0.04015, 0.3794, 0.7282, 0.3794, 0.7197, 0.3794, 0.7197, 0.3794, 0.7197, 0.3794, 0.7197, 0.3794, 0.7197, 0.3794, 0.7113, 0.3794, 0.7028, 0.3794, 0.6859, 0.3794, 0.6859, 0.3794, 0.6944, 0.3794, 0.6944, 0.3794, 0.6944, 0.3794, 0.6859, 0.3794, 0.6859, 0.3794, 0.669, 0.3794, 0.669, 0.3794, 0.6352, 0.3794, 0.6352, 0.3794, 0.6437, 0.3794, 0.6437, 0.3794, 0.6437, 0.3794, 0.6183, 0.3794, 0.6183, 0.3794, 0.6183, 0.3794, 0.9746, 0.3794, 1.0, 0.3794])
me_cube.materials.append(mat_external)
me_cube.materials.append(mat_internal)
me_cube.materials.append(mat_border)
me_cube.use_remesh_preserve_volume = False
me_cube.use_remesh_preserve_attributes = False
me_cube.use_mirror_vertex_groups = False
me_cube.update()

# ---- objects
ob_tank = bpy.data.objects.new('tank', me_cube)

# ---- transforms, parenting, visibility, modifiers, constraints
ob_tank.location = (11.5, 9.408, -4.0)
ob_tank.rotation_euler = (0.0, -0.0, 1.571)
ob_tank.scale = (0.9901, 1.0, 1.0)
ob_tank.lineart.crease_threshold = 0.0

# ---- collection membership
col_collection_1.objects.link(ob_tank)

# ---- scene / render settings (as saved in the file)
scene.frame_start = 1; scene.frame_end = 250; scene.frame_set(1)
scene.render.engine = 'BLENDER_EEVEE_NEXT'
scene.render.resolution_percentage = 50
scene.render.dither_intensity = 0.0
scene.cycles.use_denoising = False
scene.cycles.samples = 10
scene.cycles.sampling_pattern = 'TABULATED_SOBOL'
scene.cycles.light_sampling_threshold = 0.0
scene.cycles.use_adaptive_sampling = False
scene.cycles.use_light_tree = False
scene.cycles.blur_glossy = 0.0
scene.cycles.pixel_filter_type = 'GAUSSIAN'
scene.cycles.sample_clamp_indirect = 0.0
scene.view_settings.view_transform = 'Standard'
bpy.context.view_layer.update()

# ---- added for rendering (the .blend has no active camera and no usable light): camera, sun
cam_auto = bpy.data.cameras.new('AutoCamera')
cam_auto.lens = 50.0
cam_auto.sensor_width = 36.0
cam_auto.clip_end = 1000.0
ob_auto_camera = bpy.data.objects.new('AutoCamera', cam_auto)
scene.collection.objects.link(ob_auto_camera)
ob_auto_camera.location = (45.3152, -31.1707, 23.0521)
ob_auto_camera.rotation_euler = (1.09748, -7.21219e-08, 0.694738)
scene.camera = ob_auto_camera
light_auto_sun = bpy.data.lights.new('AutoSun', 'SUN')
light_auto_sun.energy = 3.0
light_auto_sun.angle = 0.0523599
ob_auto_sun = bpy.data.objects.new('AutoSun', light_auto_sun)
scene.collection.objects.link(ob_auto_sun)
ob_auto_sun.rotation_euler = (0.872665, 0.174533, 0.523599)
bpy.context.view_layer.update()
